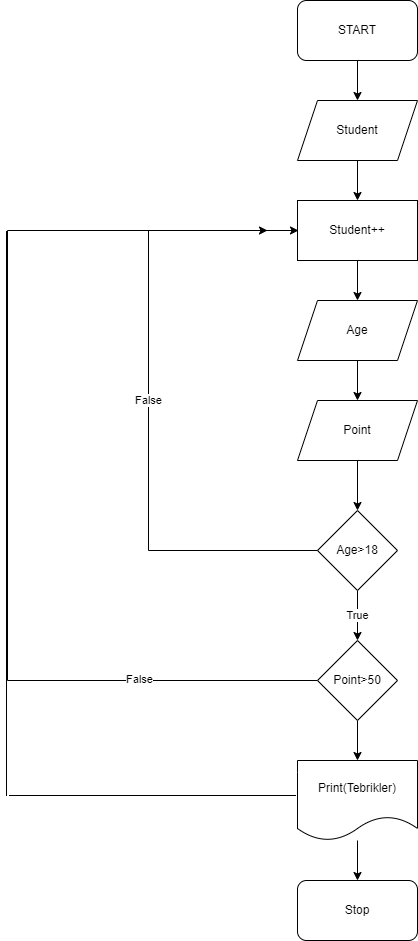

The diagram above was exported from draw.io. Its source (the exported page's mxGraphModel, read from the mxfile embedded in the PNG):
<mxGraphModel dx="1038" dy="581" grid="1" gridSize="10" guides="1" tooltips="1" connect="1" arrows="1" fold="1" page="1" pageScale="1" pageWidth="850" pageHeight="1100" math="0" shadow="0">
  <root>
    <mxCell id="0" />
    <mxCell id="1" parent="0" />
    <mxCell id="QCCSihOh4KctfxjjtGYH-3" value="" style="edgeStyle=orthogonalEdgeStyle;rounded=0;orthogonalLoop=1;jettySize=auto;html=1;" edge="1" parent="1" source="QCCSihOh4KctfxjjtGYH-1" target="QCCSihOh4KctfxjjtGYH-2">
      <mxGeometry relative="1" as="geometry" />
    </mxCell>
    <mxCell id="QCCSihOh4KctfxjjtGYH-1" value="START" style="rounded=1;whiteSpace=wrap;html=1;" vertex="1" parent="1">
      <mxGeometry x="330" y="40" width="120" height="60" as="geometry" />
    </mxCell>
    <mxCell id="QCCSihOh4KctfxjjtGYH-6" value="" style="edgeStyle=orthogonalEdgeStyle;rounded=0;orthogonalLoop=1;jettySize=auto;html=1;" edge="1" parent="1" source="QCCSihOh4KctfxjjtGYH-2" target="QCCSihOh4KctfxjjtGYH-5">
      <mxGeometry relative="1" as="geometry" />
    </mxCell>
    <mxCell id="QCCSihOh4KctfxjjtGYH-2" value="Student" style="shape=parallelogram;perimeter=parallelogramPerimeter;whiteSpace=wrap;html=1;fixedSize=1;" vertex="1" parent="1">
      <mxGeometry x="330" y="140" width="120" height="60" as="geometry" />
    </mxCell>
    <mxCell id="QCCSihOh4KctfxjjtGYH-8" value="" style="edgeStyle=orthogonalEdgeStyle;rounded=0;orthogonalLoop=1;jettySize=auto;html=1;" edge="1" parent="1" source="QCCSihOh4KctfxjjtGYH-5" target="QCCSihOh4KctfxjjtGYH-7">
      <mxGeometry relative="1" as="geometry" />
    </mxCell>
    <mxCell id="QCCSihOh4KctfxjjtGYH-5" value="Student++" style="rounded=0;whiteSpace=wrap;html=1;" vertex="1" parent="1">
      <mxGeometry x="330" y="240" width="120" height="60" as="geometry" />
    </mxCell>
    <mxCell id="QCCSihOh4KctfxjjtGYH-10" value="" style="edgeStyle=orthogonalEdgeStyle;rounded=0;orthogonalLoop=1;jettySize=auto;html=1;" edge="1" parent="1" source="QCCSihOh4KctfxjjtGYH-7" target="QCCSihOh4KctfxjjtGYH-9">
      <mxGeometry relative="1" as="geometry" />
    </mxCell>
    <mxCell id="QCCSihOh4KctfxjjtGYH-7" value="Age" style="shape=parallelogram;perimeter=parallelogramPerimeter;whiteSpace=wrap;html=1;fixedSize=1;" vertex="1" parent="1">
      <mxGeometry x="330" y="340" width="120" height="60" as="geometry" />
    </mxCell>
    <mxCell id="QCCSihOh4KctfxjjtGYH-12" value="" style="edgeStyle=orthogonalEdgeStyle;rounded=0;orthogonalLoop=1;jettySize=auto;html=1;" edge="1" parent="1" source="QCCSihOh4KctfxjjtGYH-9" target="QCCSihOh4KctfxjjtGYH-11">
      <mxGeometry relative="1" as="geometry" />
    </mxCell>
    <mxCell id="QCCSihOh4KctfxjjtGYH-9" value="Point" style="shape=parallelogram;perimeter=parallelogramPerimeter;whiteSpace=wrap;html=1;fixedSize=1;" vertex="1" parent="1">
      <mxGeometry x="330" y="440" width="120" height="60" as="geometry" />
    </mxCell>
    <mxCell id="QCCSihOh4KctfxjjtGYH-13" value="False" style="edgeStyle=orthogonalEdgeStyle;rounded=0;orthogonalLoop=1;jettySize=auto;html=1;entryX=0;entryY=0.5;entryDx=0;entryDy=0;" edge="1" parent="1">
      <mxGeometry relative="1" as="geometry">
        <mxPoint x="351" y="590" as="sourcePoint" />
        <mxPoint x="331" y="270" as="targetPoint" />
        <Array as="points">
          <mxPoint x="181" y="590" />
          <mxPoint x="181" y="270" />
        </Array>
      </mxGeometry>
    </mxCell>
    <mxCell id="QCCSihOh4KctfxjjtGYH-16" value="True" style="edgeStyle=orthogonalEdgeStyle;rounded=0;orthogonalLoop=1;jettySize=auto;html=1;" edge="1" parent="1" source="QCCSihOh4KctfxjjtGYH-11" target="QCCSihOh4KctfxjjtGYH-15">
      <mxGeometry relative="1" as="geometry" />
    </mxCell>
    <mxCell id="QCCSihOh4KctfxjjtGYH-11" value="Age&amp;gt;18" style="rhombus;whiteSpace=wrap;html=1;" vertex="1" parent="1">
      <mxGeometry x="350" y="550" width="80" height="80" as="geometry" />
    </mxCell>
    <mxCell id="QCCSihOh4KctfxjjtGYH-18" value="" style="edgeStyle=orthogonalEdgeStyle;rounded=0;orthogonalLoop=1;jettySize=auto;html=1;" edge="1" parent="1" source="QCCSihOh4KctfxjjtGYH-15" target="QCCSihOh4KctfxjjtGYH-17">
      <mxGeometry relative="1" as="geometry" />
    </mxCell>
    <mxCell id="QCCSihOh4KctfxjjtGYH-22" style="edgeStyle=orthogonalEdgeStyle;rounded=0;orthogonalLoop=1;jettySize=auto;html=1;" edge="1" parent="1" source="QCCSihOh4KctfxjjtGYH-15">
      <mxGeometry relative="1" as="geometry">
        <mxPoint x="300" y="270" as="targetPoint" />
        <Array as="points">
          <mxPoint x="40" y="720" />
          <mxPoint x="40" y="270" />
        </Array>
      </mxGeometry>
    </mxCell>
    <mxCell id="QCCSihOh4KctfxjjtGYH-23" value="False" style="edgeLabel;html=1;align=center;verticalAlign=middle;resizable=0;points=[];" vertex="1" connectable="0" parent="QCCSihOh4KctfxjjtGYH-22">
      <mxGeometry x="-0.649" y="-2" relative="1" as="geometry">
        <mxPoint as="offset" />
      </mxGeometry>
    </mxCell>
    <mxCell id="QCCSihOh4KctfxjjtGYH-15" value="Point&amp;gt;50" style="rhombus;whiteSpace=wrap;html=1;" vertex="1" parent="1">
      <mxGeometry x="350" y="680" width="80" height="80" as="geometry" />
    </mxCell>
    <mxCell id="QCCSihOh4KctfxjjtGYH-20" value="" style="edgeStyle=orthogonalEdgeStyle;rounded=0;orthogonalLoop=1;jettySize=auto;html=1;" edge="1" parent="1" source="QCCSihOh4KctfxjjtGYH-17" target="QCCSihOh4KctfxjjtGYH-19">
      <mxGeometry relative="1" as="geometry" />
    </mxCell>
    <mxCell id="QCCSihOh4KctfxjjtGYH-17" value="Print(Tebrikler)" style="shape=document;whiteSpace=wrap;html=1;boundedLbl=1;" vertex="1" parent="1">
      <mxGeometry x="330" y="800" width="120" height="80" as="geometry" />
    </mxCell>
    <mxCell id="QCCSihOh4KctfxjjtGYH-19" value="Stop" style="rounded=1;whiteSpace=wrap;html=1;" vertex="1" parent="1">
      <mxGeometry x="330" y="920" width="120" height="60" as="geometry" />
    </mxCell>
  </root>
</mxGraphModel>